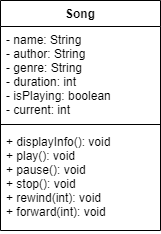

The diagram above was exported from draw.io. Its source (the exported page's mxGraphModel, read from the mxfile embedded in the PNG):
<mxGraphModel dx="1038" dy="489" grid="1" gridSize="10" guides="1" tooltips="1" connect="1" arrows="1" fold="1" page="1" pageScale="1" pageWidth="827" pageHeight="1169" math="0" shadow="0">
  <root>
    <mxCell id="WIyWlLk6GJQsqaUBKTNV-0" />
    <mxCell id="WIyWlLk6GJQsqaUBKTNV-1" parent="WIyWlLk6GJQsqaUBKTNV-0" />
    <mxCell id="HoBnSQkpj2d0gIetJ_8f-0" value="Song" style="swimlane;fontStyle=1;align=center;verticalAlign=top;childLayout=stackLayout;horizontal=1;startSize=26;horizontalStack=0;resizeParent=1;resizeParentMax=0;resizeLast=0;collapsible=1;marginBottom=0;" vertex="1" parent="WIyWlLk6GJQsqaUBKTNV-1">
      <mxGeometry x="270" y="420" width="160" height="230" as="geometry" />
    </mxCell>
    <mxCell id="HoBnSQkpj2d0gIetJ_8f-1" value="- name: String&#10;- author: String&#10;- genre: String&#10;- duration: int&#10;- isPlaying: boolean&#10;- current: int" style="text;strokeColor=none;fillColor=none;align=left;verticalAlign=top;spacingLeft=4;spacingRight=4;overflow=hidden;rotatable=0;points=[[0,0.5],[1,0.5]];portConstraint=eastwest;" vertex="1" parent="HoBnSQkpj2d0gIetJ_8f-0">
      <mxGeometry y="26" width="160" height="94" as="geometry" />
    </mxCell>
    <mxCell id="HoBnSQkpj2d0gIetJ_8f-2" value="" style="line;strokeWidth=1;fillColor=none;align=left;verticalAlign=middle;spacingTop=-1;spacingLeft=3;spacingRight=3;rotatable=0;labelPosition=right;points=[];portConstraint=eastwest;" vertex="1" parent="HoBnSQkpj2d0gIetJ_8f-0">
      <mxGeometry y="120" width="160" height="8" as="geometry" />
    </mxCell>
    <mxCell id="HoBnSQkpj2d0gIetJ_8f-3" value="+ displayInfo(): void&#10;+ play(): void&#10;+ pause(): void&#10;+ stop(): void&#10;+ rewind(int): void&#10;+ forward(int): void" style="text;strokeColor=none;fillColor=none;align=left;verticalAlign=top;spacingLeft=4;spacingRight=4;overflow=hidden;rotatable=0;points=[[0,0.5],[1,0.5]];portConstraint=eastwest;" vertex="1" parent="HoBnSQkpj2d0gIetJ_8f-0">
      <mxGeometry y="128" width="160" height="102" as="geometry" />
    </mxCell>
  </root>
</mxGraphModel>